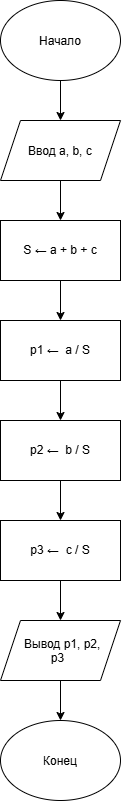

The diagram above was exported from draw.io. Its source (the exported page's mxGraphModel, read from the mxfile embedded in the PNG):
<mxGraphModel dx="1248" dy="972" grid="1" gridSize="10" guides="1" tooltips="1" connect="1" arrows="1" fold="1" page="1" pageScale="1" pageWidth="827" pageHeight="1169" math="0" shadow="0">
  <root>
    <mxCell id="0" />
    <mxCell id="1" parent="0" />
    <mxCell id="ZyA4m4RWIWgqOWujFfvU-1" parent="1" style="ellipse;whiteSpace=wrap;html=1;shapeInside=1;" value="Начало" vertex="1">
      <mxGeometry height="80" width="120" x="294" y="30" as="geometry" />
    </mxCell>
    <mxCell id="ZyA4m4RWIWgqOWujFfvU-2" parent="1" style="ellipse;whiteSpace=wrap;html=1;shapeInside=1;" value="Конец" vertex="1">
      <mxGeometry height="80" width="120" x="294" y="750" as="geometry" />
    </mxCell>
    <mxCell id="ZyA4m4RWIWgqOWujFfvU-3" parent="1" style="shape=parallelogram;perimeter=parallelogramPerimeter;whiteSpace=wrap;html=1;shapeInside=1;fixedSize=1;" value="Ввод a, b, c" vertex="1">
      <mxGeometry height="60" width="120" x="294" y="150" as="geometry" />
    </mxCell>
    <mxCell id="ZyA4m4RWIWgqOWujFfvU-4" parent="1" style="rounded=0;whiteSpace=wrap;html=1;" value="S ← a + b + c" vertex="1">
      <mxGeometry height="60" width="120" x="294" y="250" as="geometry" />
    </mxCell>
    <mxCell id="ZyA4m4RWIWgqOWujFfvU-5" parent="1" style="rounded=0;whiteSpace=wrap;html=1;" value="p1 ←&amp;nbsp; a / S" vertex="1">
      <mxGeometry height="60" width="120" x="294" y="350" as="geometry" />
    </mxCell>
    <mxCell id="ZyA4m4RWIWgqOWujFfvU-6" parent="1" style="rounded=0;whiteSpace=wrap;html=1;" value="p2 ←&amp;nbsp; b / S" vertex="1">
      <mxGeometry height="60" width="120" x="294" y="450" as="geometry" />
    </mxCell>
    <mxCell id="ZyA4m4RWIWgqOWujFfvU-7" parent="1" style="rounded=0;whiteSpace=wrap;html=1;" value="p3 ←&amp;nbsp; c / S" vertex="1">
      <mxGeometry height="60" width="120" x="294" y="550" as="geometry" />
    </mxCell>
    <mxCell id="ZyA4m4RWIWgqOWujFfvU-8" parent="1" style="shape=parallelogram;perimeter=parallelogramPerimeter;whiteSpace=wrap;html=1;shapeInside=1;fixedSize=1;" value="Вывод p1, p2, p3" vertex="1">
      <mxGeometry height="60" width="120" x="294" y="650" as="geometry" />
    </mxCell>
    <mxCell id="ZyA4m4RWIWgqOWujFfvU-9" edge="1" parent="1" source="ZyA4m4RWIWgqOWujFfvU-1" style="endArrow=classic;html=1;rounded=0;exitX=0.5;exitY=1;exitDx=0;exitDy=0;entryX=0.5;entryY=0;entryDx=0;entryDy=0;" target="ZyA4m4RWIWgqOWujFfvU-3" value="">
      <mxGeometry height="50" relative="1" width="50" as="geometry">
        <mxPoint x="390" y="140" as="sourcePoint" />
        <mxPoint x="440" y="90" as="targetPoint" />
      </mxGeometry>
    </mxCell>
    <mxCell id="ZyA4m4RWIWgqOWujFfvU-10" edge="1" parent="1" source="ZyA4m4RWIWgqOWujFfvU-3" style="endArrow=classic;html=1;rounded=0;exitX=0.5;exitY=1;exitDx=0;exitDy=0;entryX=0.5;entryY=0;entryDx=0;entryDy=0;" target="ZyA4m4RWIWgqOWujFfvU-4" value="">
      <mxGeometry height="50" relative="1" width="50" as="geometry">
        <mxPoint x="380" y="250" as="sourcePoint" />
        <mxPoint x="430" y="200" as="targetPoint" />
      </mxGeometry>
    </mxCell>
    <mxCell id="ZyA4m4RWIWgqOWujFfvU-11" edge="1" parent="1" source="ZyA4m4RWIWgqOWujFfvU-4" style="endArrow=classic;html=1;rounded=0;exitX=0.5;exitY=1;exitDx=0;exitDy=0;entryX=0.5;entryY=0;entryDx=0;entryDy=0;" target="ZyA4m4RWIWgqOWujFfvU-5" value="">
      <mxGeometry height="50" relative="1" width="50" as="geometry">
        <mxPoint x="355" y="360" as="sourcePoint" />
        <mxPoint x="405" y="310" as="targetPoint" />
      </mxGeometry>
    </mxCell>
    <mxCell id="ZyA4m4RWIWgqOWujFfvU-12" edge="1" parent="1" source="ZyA4m4RWIWgqOWujFfvU-5" style="endArrow=classic;html=1;rounded=0;exitX=0.5;exitY=1;exitDx=0;exitDy=0;entryX=0.5;entryY=0;entryDx=0;entryDy=0;" target="ZyA4m4RWIWgqOWujFfvU-6" value="">
      <mxGeometry height="50" relative="1" width="50" as="geometry">
        <mxPoint x="360" y="460" as="sourcePoint" />
        <mxPoint x="410" y="410" as="targetPoint" />
      </mxGeometry>
    </mxCell>
    <mxCell id="ZyA4m4RWIWgqOWujFfvU-13" edge="1" parent="1" source="ZyA4m4RWIWgqOWujFfvU-6" style="endArrow=classic;html=1;rounded=0;exitX=0.5;exitY=1;exitDx=0;exitDy=0;entryX=0.5;entryY=0;entryDx=0;entryDy=0;" target="ZyA4m4RWIWgqOWujFfvU-7" value="">
      <mxGeometry height="50" relative="1" width="50" as="geometry">
        <mxPoint x="380" y="540" as="sourcePoint" />
        <mxPoint x="430" y="490" as="targetPoint" />
      </mxGeometry>
    </mxCell>
    <mxCell id="ZyA4m4RWIWgqOWujFfvU-14" edge="1" parent="1" source="ZyA4m4RWIWgqOWujFfvU-7" style="endArrow=classic;html=1;rounded=0;exitX=0.5;exitY=1;exitDx=0;exitDy=0;entryX=0.5;entryY=0;entryDx=0;entryDy=0;" target="ZyA4m4RWIWgqOWujFfvU-8" value="">
      <mxGeometry height="50" relative="1" width="50" as="geometry">
        <mxPoint x="480" y="640" as="sourcePoint" />
        <mxPoint x="530" y="590" as="targetPoint" />
      </mxGeometry>
    </mxCell>
    <mxCell id="ZyA4m4RWIWgqOWujFfvU-15" edge="1" parent="1" source="ZyA4m4RWIWgqOWujFfvU-8" style="endArrow=classic;html=1;rounded=0;exitX=0.5;exitY=1;exitDx=0;exitDy=0;entryX=0.5;entryY=0;entryDx=0;entryDy=0;" target="ZyA4m4RWIWgqOWujFfvU-2" value="">
      <mxGeometry height="50" relative="1" width="50" as="geometry">
        <mxPoint x="460" y="740" as="sourcePoint" />
        <mxPoint x="510" y="690" as="targetPoint" />
      </mxGeometry>
    </mxCell>
  </root>
</mxGraphModel>